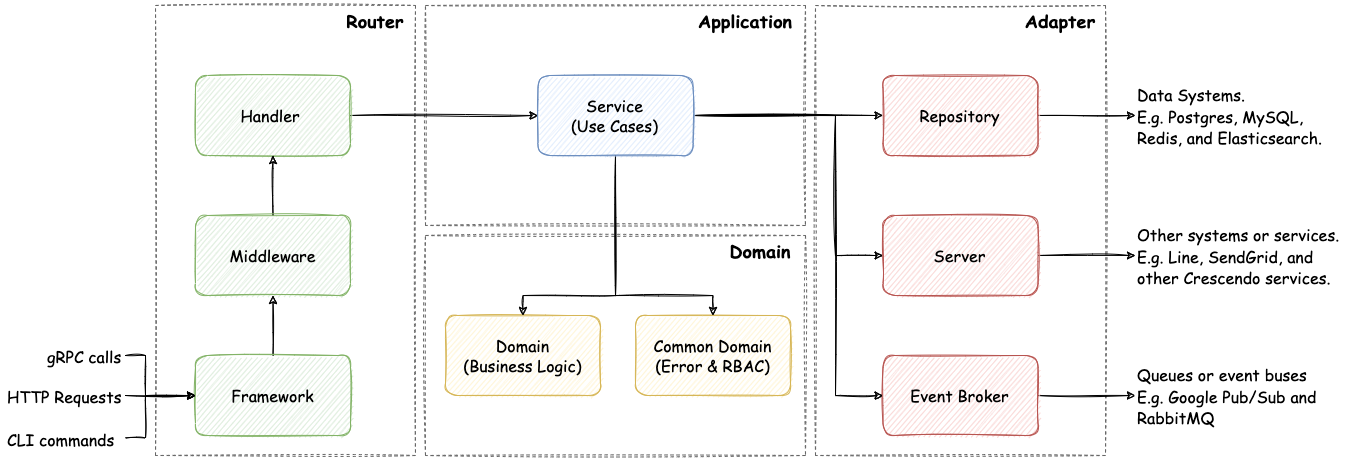

The diagram above was exported from draw.io. Its source (the exported page's mxGraphModel, read from the mxfile embedded in the PNG):
<mxGraphModel dx="2528" dy="867" grid="1" gridSize="10" guides="1" tooltips="1" connect="1" arrows="1" fold="1" page="1" pageScale="1" pageWidth="850" pageHeight="1100" math="0" shadow="0">
  <root>
    <mxCell id="0" />
    <mxCell id="1" parent="0" />
    <mxCell id="pkNWbZXtymZAyZgiM_UX-1" value="" style="rounded=0;whiteSpace=wrap;html=1;dashed=1;sketch=1;fillColor=none;strokeColor=#666666;fontColor=#333333;" vertex="1" parent="1">
      <mxGeometry x="730" y="100" width="290" height="450" as="geometry" />
    </mxCell>
    <mxCell id="pkNWbZXtymZAyZgiM_UX-2" value="" style="rounded=0;whiteSpace=wrap;html=1;dashed=1;sketch=1;fillColor=none;strokeColor=#666666;fontColor=#333333;" vertex="1" parent="1">
      <mxGeometry x="340" y="330" width="380" height="220" as="geometry" />
    </mxCell>
    <mxCell id="pkNWbZXtymZAyZgiM_UX-3" value="" style="rounded=0;whiteSpace=wrap;html=1;dashed=1;sketch=1;fillColor=none;strokeColor=#666666;fontColor=#333333;" vertex="1" parent="1">
      <mxGeometry x="340" y="100" width="380" height="220" as="geometry" />
    </mxCell>
    <mxCell id="pkNWbZXtymZAyZgiM_UX-4" value="" style="rounded=0;whiteSpace=wrap;html=1;dashed=1;sketch=1;fillColor=none;strokeColor=#666666;fontColor=#333333;" vertex="1" parent="1">
      <mxGeometry x="70" y="100" width="260" height="450" as="geometry" />
    </mxCell>
    <mxCell id="pkNWbZXtymZAyZgiM_UX-11" value="&lt;b&gt;&lt;font face=&quot;Comic Sans MS&quot; style=&quot;font-size: 18px;&quot;&gt;Router&lt;/font&gt;&lt;/b&gt;" style="text;html=1;strokeColor=none;fillColor=none;align=center;verticalAlign=middle;whiteSpace=wrap;rounded=0;dashed=1;" vertex="1" parent="1">
      <mxGeometry x="250" y="100" width="80" height="30" as="geometry" />
    </mxCell>
    <mxCell id="pkNWbZXtymZAyZgiM_UX-12" value="&lt;b&gt;&lt;font face=&quot;Comic Sans MS&quot; style=&quot;font-size: 18px;&quot;&gt;Domain&lt;/font&gt;&lt;/b&gt;" style="text;html=1;strokeColor=none;fillColor=none;align=center;verticalAlign=middle;whiteSpace=wrap;rounded=0;dashed=1;" vertex="1" parent="1">
      <mxGeometry x="630" y="330" width="90" height="30" as="geometry" />
    </mxCell>
    <mxCell id="pkNWbZXtymZAyZgiM_UX-13" value="&lt;b&gt;&lt;font face=&quot;Comic Sans MS&quot; style=&quot;font-size: 18px;&quot;&gt;Application&lt;/font&gt;&lt;/b&gt;" style="text;html=1;strokeColor=none;fillColor=none;align=center;verticalAlign=middle;whiteSpace=wrap;rounded=0;dashed=1;" vertex="1" parent="1">
      <mxGeometry x="600" y="100" width="120" height="30" as="geometry" />
    </mxCell>
    <mxCell id="pkNWbZXtymZAyZgiM_UX-14" value="&lt;b&gt;&lt;font face=&quot;Comic Sans MS&quot; style=&quot;font-size: 18px;&quot;&gt;Adapter&lt;/font&gt;&lt;/b&gt;" style="text;html=1;strokeColor=none;fillColor=none;align=center;verticalAlign=middle;whiteSpace=wrap;rounded=0;dashed=1;" vertex="1" parent="1">
      <mxGeometry x="930" y="100" width="90" height="30" as="geometry" />
    </mxCell>
    <mxCell id="pkNWbZXtymZAyZgiM_UX-29" value="&lt;font face=&quot;Comic Sans MS&quot; style=&quot;font-size: 16px;&quot;&gt;Domain&lt;br&gt;(Business Logic)&lt;br&gt;&lt;/font&gt;" style="rounded=1;whiteSpace=wrap;html=1;fontSize=14;sketch=1;fillColor=#fff2cc;strokeColor=#d6b656;" vertex="1" parent="1">
      <mxGeometry x="360" y="410" width="155" height="80" as="geometry" />
    </mxCell>
    <mxCell id="pkNWbZXtymZAyZgiM_UX-31" value="&lt;font face=&quot;Comic Sans MS&quot; style=&quot;font-size: 16px;&quot;&gt;Common Domain&lt;br&gt;(Error &amp;amp; RBAC)&lt;br&gt;&lt;/font&gt;" style="rounded=1;whiteSpace=wrap;html=1;fontSize=14;sketch=1;fillColor=#fff2cc;strokeColor=#d6b656;" vertex="1" parent="1">
      <mxGeometry x="550" y="410" width="155" height="80" as="geometry" />
    </mxCell>
    <mxCell id="pkNWbZXtymZAyZgiM_UX-53" style="edgeStyle=orthogonalEdgeStyle;rounded=0;sketch=1;orthogonalLoop=1;jettySize=auto;html=1;exitX=1;exitY=0.5;exitDx=0;exitDy=0;fontFamily=Comic Sans MS;fontSize=18;" edge="1" parent="1" source="pkNWbZXtymZAyZgiM_UX-32" target="pkNWbZXtymZAyZgiM_UX-54">
      <mxGeometry relative="1" as="geometry">
        <mxPoint x="1160" y="210" as="targetPoint" />
      </mxGeometry>
    </mxCell>
    <mxCell id="pkNWbZXtymZAyZgiM_UX-32" value="&lt;font face=&quot;Comic Sans MS&quot; style=&quot;font-size: 16px;&quot;&gt;Repository&lt;br&gt;&lt;/font&gt;" style="rounded=1;whiteSpace=wrap;html=1;fontSize=14;sketch=1;fillColor=#f8cecc;strokeColor=#b85450;" vertex="1" parent="1">
      <mxGeometry x="797.5" y="170" width="155" height="80" as="geometry" />
    </mxCell>
    <mxCell id="pkNWbZXtymZAyZgiM_UX-57" style="edgeStyle=orthogonalEdgeStyle;rounded=0;sketch=1;orthogonalLoop=1;jettySize=auto;html=1;exitX=1;exitY=0.5;exitDx=0;exitDy=0;fontFamily=Comic Sans MS;fontSize=14;" edge="1" parent="1" source="pkNWbZXtymZAyZgiM_UX-33" target="pkNWbZXtymZAyZgiM_UX-55">
      <mxGeometry relative="1" as="geometry" />
    </mxCell>
    <mxCell id="pkNWbZXtymZAyZgiM_UX-33" value="&lt;font face=&quot;Comic Sans MS&quot; style=&quot;font-size: 16px;&quot;&gt;Server&lt;/font&gt;" style="rounded=1;whiteSpace=wrap;html=1;fontSize=14;sketch=1;fillColor=#f8cecc;strokeColor=#b85450;" vertex="1" parent="1">
      <mxGeometry x="797.5" y="310" width="155" height="80" as="geometry" />
    </mxCell>
    <mxCell id="pkNWbZXtymZAyZgiM_UX-59" style="edgeStyle=orthogonalEdgeStyle;rounded=0;sketch=1;orthogonalLoop=1;jettySize=auto;html=1;exitX=1;exitY=0.5;exitDx=0;exitDy=0;fontFamily=Comic Sans MS;fontSize=14;" edge="1" parent="1" source="pkNWbZXtymZAyZgiM_UX-34" target="pkNWbZXtymZAyZgiM_UX-58">
      <mxGeometry relative="1" as="geometry" />
    </mxCell>
    <mxCell id="pkNWbZXtymZAyZgiM_UX-34" value="&lt;font face=&quot;Comic Sans MS&quot; style=&quot;font-size: 16px;&quot;&gt;Event Broker&lt;br&gt;&lt;/font&gt;" style="rounded=1;whiteSpace=wrap;html=1;fontSize=14;sketch=1;fillColor=#f8cecc;strokeColor=#b85450;" vertex="1" parent="1">
      <mxGeometry x="797.5" y="450" width="155" height="80" as="geometry" />
    </mxCell>
    <mxCell id="pkNWbZXtymZAyZgiM_UX-60" style="edgeStyle=orthogonalEdgeStyle;rounded=0;sketch=1;orthogonalLoop=1;jettySize=auto;html=1;exitX=1;exitY=0.5;exitDx=0;exitDy=0;fontFamily=Comic Sans MS;fontSize=14;" edge="1" parent="1" source="pkNWbZXtymZAyZgiM_UX-35" target="pkNWbZXtymZAyZgiM_UX-40">
      <mxGeometry relative="1" as="geometry" />
    </mxCell>
    <mxCell id="pkNWbZXtymZAyZgiM_UX-35" value="&lt;font face=&quot;Comic Sans MS&quot;&gt;&lt;span style=&quot;font-size: 16px;&quot;&gt;Handler&amp;nbsp;&lt;/span&gt;&lt;/font&gt;" style="rounded=1;whiteSpace=wrap;html=1;fontSize=14;sketch=1;fillColor=#d5e8d4;strokeColor=#82b366;" vertex="1" parent="1">
      <mxGeometry x="110" y="170" width="155" height="80" as="geometry" />
    </mxCell>
    <mxCell id="pkNWbZXtymZAyZgiM_UX-44" style="edgeStyle=orthogonalEdgeStyle;rounded=0;sketch=1;orthogonalLoop=1;jettySize=auto;html=1;exitX=0.5;exitY=1;exitDx=0;exitDy=0;fontFamily=Comic Sans MS;fontSize=18;entryX=0.5;entryY=0;entryDx=0;entryDy=0;" edge="1" parent="1" source="pkNWbZXtymZAyZgiM_UX-40" target="pkNWbZXtymZAyZgiM_UX-31">
      <mxGeometry relative="1" as="geometry">
        <Array as="points">
          <mxPoint x="530" y="390" />
          <mxPoint x="628" y="390" />
        </Array>
      </mxGeometry>
    </mxCell>
    <mxCell id="pkNWbZXtymZAyZgiM_UX-45" style="edgeStyle=orthogonalEdgeStyle;rounded=0;sketch=1;orthogonalLoop=1;jettySize=auto;html=1;exitX=0.5;exitY=1;exitDx=0;exitDy=0;fontFamily=Comic Sans MS;fontSize=18;entryX=0.5;entryY=0;entryDx=0;entryDy=0;" edge="1" parent="1" source="pkNWbZXtymZAyZgiM_UX-40" target="pkNWbZXtymZAyZgiM_UX-29">
      <mxGeometry relative="1" as="geometry">
        <Array as="points">
          <mxPoint x="530" y="390" />
          <mxPoint x="438" y="390" />
        </Array>
      </mxGeometry>
    </mxCell>
    <mxCell id="pkNWbZXtymZAyZgiM_UX-50" style="edgeStyle=orthogonalEdgeStyle;rounded=0;sketch=1;orthogonalLoop=1;jettySize=auto;html=1;exitX=1;exitY=0.5;exitDx=0;exitDy=0;fontFamily=Comic Sans MS;fontSize=18;" edge="1" parent="1" source="pkNWbZXtymZAyZgiM_UX-40" target="pkNWbZXtymZAyZgiM_UX-32">
      <mxGeometry relative="1" as="geometry" />
    </mxCell>
    <mxCell id="pkNWbZXtymZAyZgiM_UX-51" style="edgeStyle=orthogonalEdgeStyle;rounded=0;sketch=1;orthogonalLoop=1;jettySize=auto;html=1;exitX=1;exitY=0.5;exitDx=0;exitDy=0;entryX=0;entryY=0.5;entryDx=0;entryDy=0;fontFamily=Comic Sans MS;fontSize=18;" edge="1" parent="1" source="pkNWbZXtymZAyZgiM_UX-40" target="pkNWbZXtymZAyZgiM_UX-33">
      <mxGeometry relative="1" as="geometry">
        <Array as="points">
          <mxPoint x="750" y="210" />
          <mxPoint x="750" y="350" />
          <mxPoint x="798" y="350" />
        </Array>
      </mxGeometry>
    </mxCell>
    <mxCell id="pkNWbZXtymZAyZgiM_UX-52" style="edgeStyle=orthogonalEdgeStyle;rounded=0;sketch=1;orthogonalLoop=1;jettySize=auto;html=1;exitX=1;exitY=0.5;exitDx=0;exitDy=0;entryX=0;entryY=0.5;entryDx=0;entryDy=0;fontFamily=Comic Sans MS;fontSize=18;" edge="1" parent="1" source="pkNWbZXtymZAyZgiM_UX-40" target="pkNWbZXtymZAyZgiM_UX-34">
      <mxGeometry relative="1" as="geometry">
        <Array as="points">
          <mxPoint x="750" y="210" />
          <mxPoint x="750" y="490" />
          <mxPoint x="798" y="490" />
        </Array>
      </mxGeometry>
    </mxCell>
    <mxCell id="pkNWbZXtymZAyZgiM_UX-40" value="&lt;font face=&quot;Comic Sans MS&quot; style=&quot;font-size: 16px;&quot;&gt;Service&lt;br&gt;(Use Cases)&lt;br&gt;&lt;/font&gt;" style="rounded=1;whiteSpace=wrap;html=1;fontSize=14;sketch=1;fillColor=#dae8fc;strokeColor=#6c8ebf;" vertex="1" parent="1">
      <mxGeometry x="452.5" y="170" width="155" height="80" as="geometry" />
    </mxCell>
    <mxCell id="pkNWbZXtymZAyZgiM_UX-54" value="&lt;font style=&quot;font-size: 16px;&quot;&gt;Data Systems. &lt;br&gt;E.g. Postgres, MySQL, Redis, and Elasticsearch.&amp;nbsp;&lt;/font&gt;" style="text;html=1;strokeColor=none;fillColor=none;align=left;verticalAlign=middle;whiteSpace=wrap;rounded=0;dashed=1;sketch=1;fontFamily=Comic Sans MS;fontSize=18;" vertex="1" parent="1">
      <mxGeometry x="1050" y="177.5" width="210" height="65" as="geometry" />
    </mxCell>
    <mxCell id="pkNWbZXtymZAyZgiM_UX-55" value="&lt;font style=&quot;font-size: 16px;&quot;&gt;Other systems or services.&lt;br&gt;E.g. Line, SendGrid, and other Crescendo services.&lt;/font&gt;" style="text;html=1;strokeColor=none;fillColor=none;align=left;verticalAlign=middle;whiteSpace=wrap;rounded=0;dashed=1;sketch=1;fontFamily=Comic Sans MS;fontSize=18;" vertex="1" parent="1">
      <mxGeometry x="1050" y="317.5" width="210" height="65" as="geometry" />
    </mxCell>
    <mxCell id="pkNWbZXtymZAyZgiM_UX-58" value="&lt;font style=&quot;font-size: 16px;&quot;&gt;Queues or event buses&lt;br&gt;E.g. Google Pub/Sub and RabbitMQ&lt;/font&gt;" style="text;html=1;strokeColor=none;fillColor=none;align=left;verticalAlign=middle;whiteSpace=wrap;rounded=0;dashed=1;sketch=1;fontFamily=Comic Sans MS;fontSize=18;" vertex="1" parent="1">
      <mxGeometry x="1050" y="457.5" width="210" height="65" as="geometry" />
    </mxCell>
    <mxCell id="pkNWbZXtymZAyZgiM_UX-79" style="edgeStyle=orthogonalEdgeStyle;rounded=0;sketch=1;orthogonalLoop=1;jettySize=auto;html=1;exitX=0.5;exitY=0;exitDx=0;exitDy=0;fontFamily=Comic Sans MS;fontSize=14;strokeColor=#000000;" edge="1" parent="1" source="pkNWbZXtymZAyZgiM_UX-64" target="pkNWbZXtymZAyZgiM_UX-35">
      <mxGeometry relative="1" as="geometry" />
    </mxCell>
    <mxCell id="pkNWbZXtymZAyZgiM_UX-64" value="&lt;font face=&quot;Comic Sans MS&quot;&gt;&lt;span style=&quot;font-size: 16px;&quot;&gt;Middleware&lt;/span&gt;&lt;/font&gt;" style="rounded=1;whiteSpace=wrap;html=1;fontSize=14;sketch=1;fillColor=#d5e8d4;strokeColor=#82b366;" vertex="1" parent="1">
      <mxGeometry x="110" y="310" width="155" height="80" as="geometry" />
    </mxCell>
    <mxCell id="pkNWbZXtymZAyZgiM_UX-78" style="edgeStyle=orthogonalEdgeStyle;rounded=0;sketch=1;orthogonalLoop=1;jettySize=auto;html=1;exitX=0.5;exitY=0;exitDx=0;exitDy=0;fontFamily=Comic Sans MS;fontSize=14;strokeColor=#000000;" edge="1" parent="1" source="pkNWbZXtymZAyZgiM_UX-65" target="pkNWbZXtymZAyZgiM_UX-64">
      <mxGeometry relative="1" as="geometry" />
    </mxCell>
    <mxCell id="pkNWbZXtymZAyZgiM_UX-65" value="&lt;font face=&quot;Comic Sans MS&quot;&gt;&lt;span style=&quot;font-size: 16px;&quot;&gt;Framework&lt;/span&gt;&lt;/font&gt;" style="rounded=1;whiteSpace=wrap;html=1;fontSize=14;sketch=1;fillColor=#d5e8d4;strokeColor=#82b366;" vertex="1" parent="1">
      <mxGeometry x="110" y="450" width="155" height="80" as="geometry" />
    </mxCell>
    <mxCell id="pkNWbZXtymZAyZgiM_UX-81" style="edgeStyle=orthogonalEdgeStyle;rounded=0;sketch=1;orthogonalLoop=1;jettySize=auto;html=1;exitX=1;exitY=0.5;exitDx=0;exitDy=0;fontFamily=Comic Sans MS;fontSize=14;strokeColor=#000000;" edge="1" parent="1" source="pkNWbZXtymZAyZgiM_UX-73" target="pkNWbZXtymZAyZgiM_UX-65">
      <mxGeometry relative="1" as="geometry">
        <mxPoint x="188" y="470" as="targetPoint" />
      </mxGeometry>
    </mxCell>
    <mxCell id="pkNWbZXtymZAyZgiM_UX-73" value="&lt;span style=&quot;font-size: 16px;&quot;&gt;HTTP&amp;nbsp;&lt;/span&gt;&lt;span style=&quot;font-size: 16px;&quot;&gt;Requests&lt;/span&gt;" style="text;html=1;strokeColor=none;fillColor=none;align=left;verticalAlign=middle;whiteSpace=wrap;rounded=0;dashed=1;sketch=1;fontFamily=Comic Sans MS;fontSize=18;" vertex="1" parent="1">
      <mxGeometry x="-80" y="475" width="120" height="30" as="geometry" />
    </mxCell>
    <mxCell id="pkNWbZXtymZAyZgiM_UX-80" style="edgeStyle=orthogonalEdgeStyle;rounded=0;sketch=1;orthogonalLoop=1;jettySize=auto;html=1;exitX=1;exitY=0.5;exitDx=0;exitDy=0;fontFamily=Comic Sans MS;fontSize=14;strokeColor=#000000;" edge="1" parent="1" source="pkNWbZXtymZAyZgiM_UX-74" target="pkNWbZXtymZAyZgiM_UX-65">
      <mxGeometry relative="1" as="geometry">
        <mxPoint x="110" y="490" as="targetPoint" />
        <Array as="points">
          <mxPoint x="60" y="450" />
          <mxPoint x="60" y="490" />
        </Array>
      </mxGeometry>
    </mxCell>
    <mxCell id="pkNWbZXtymZAyZgiM_UX-74" value="&lt;span style=&quot;font-size: 16px;&quot;&gt;gRPC calls&lt;/span&gt;" style="text;html=1;strokeColor=none;fillColor=none;align=left;verticalAlign=middle;whiteSpace=wrap;rounded=0;dashed=1;sketch=1;fontFamily=Comic Sans MS;fontSize=18;" vertex="1" parent="1">
      <mxGeometry x="-40" y="430" width="80" height="40" as="geometry" />
    </mxCell>
    <mxCell id="pkNWbZXtymZAyZgiM_UX-77" style="edgeStyle=orthogonalEdgeStyle;rounded=0;sketch=1;orthogonalLoop=1;jettySize=auto;html=1;exitX=1;exitY=0.5;exitDx=0;exitDy=0;fontFamily=Comic Sans MS;fontSize=14;strokeColor=#000000;" edge="1" parent="1" source="pkNWbZXtymZAyZgiM_UX-75" target="pkNWbZXtymZAyZgiM_UX-65">
      <mxGeometry relative="1" as="geometry">
        <Array as="points">
          <mxPoint x="60" y="533" />
          <mxPoint x="60" y="490" />
        </Array>
      </mxGeometry>
    </mxCell>
    <mxCell id="pkNWbZXtymZAyZgiM_UX-75" value="&lt;span style=&quot;font-size: 16px;&quot;&gt;CLI commands&lt;/span&gt;" style="text;html=1;strokeColor=none;fillColor=none;align=left;verticalAlign=middle;whiteSpace=wrap;rounded=0;dashed=1;sketch=1;fontFamily=Comic Sans MS;fontSize=18;" vertex="1" parent="1">
      <mxGeometry x="-80" y="515" width="120" height="35" as="geometry" />
    </mxCell>
  </root>
</mxGraphModel>